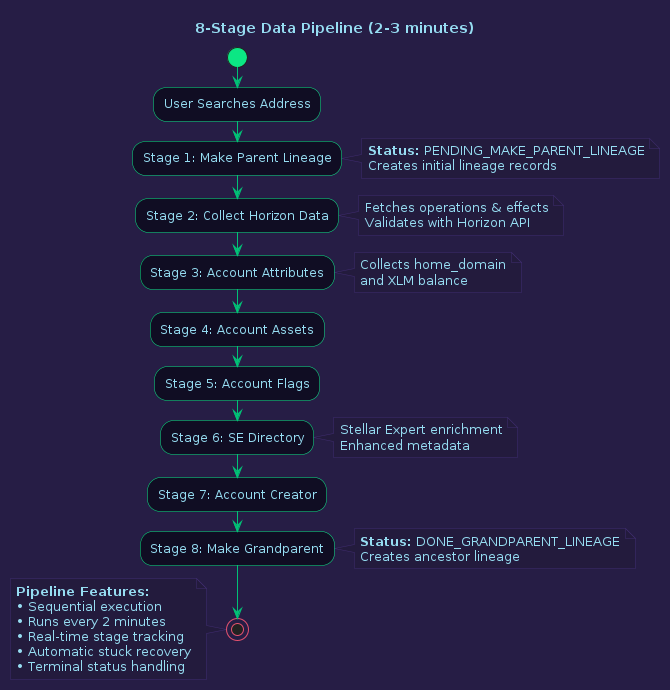

The diagram above was rendered by PlantUML. Its source (embedded in the PNG):
@startuml Data Pipeline

skinparam backgroundColor #261D45
skinparam activity {
    BackgroundColor #100D23
    BorderColor #0BE784
    FontColor #96DDF2
}
skinparam activityArrowColor #01C176
skinparam activityStartColor #0BE784
skinparam activityStopColor #E5526F
skinparam defaultFontColor #96DDF2
skinparam note {
  BackgroundColor #231B3D
  BorderColor #3f2c70
  FontColor #96DDF2
}

title 8-Stage Data Pipeline (2-3 minutes)

start

:User Searches Address;

:Stage 1: Make Parent Lineage;
note right #231B3D
  **Status:** PENDING_MAKE_PARENT_LINEAGE
  Creates initial lineage records
end note

:Stage 2: Collect Horizon Data;
note right #231B3D
  Fetches operations & effects
  Validates with Horizon API
end note

:Stage 3: Account Attributes;
note right #231B3D
  Collects home_domain
  and XLM balance
end note

:Stage 4: Account Assets;

:Stage 5: Account Flags;

:Stage 6: SE Directory;
note right #231B3D
  Stellar Expert enrichment
  Enhanced metadata
end note

:Stage 7: Account Creator;

:Stage 8: Make Grandparent;
note right #231B3D
  **Status:** DONE_GRANDPARENT_LINEAGE
  Creates ancestor lineage
end note

stop

note left #231B3D
  **Pipeline Features:**
  • Sequential execution
  • Runs every 2 minutes
  • Real-time stage tracking
  • Automatic stuck recovery
  • Terminal status handling
end note

@enduml